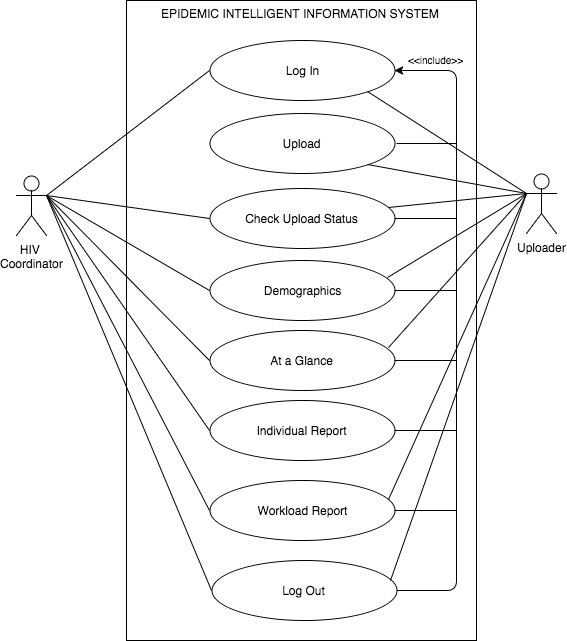

The diagram above was exported from draw.io. Its source (the exported page's mxGraphModel, read from the mxfile embedded in the PNG):
<mxGraphModel dx="749" dy="378" grid="1" gridSize="10" guides="1" tooltips="1" connect="1" arrows="1" fold="1" page="1" pageScale="1" pageWidth="850" pageHeight="1100" math="0" shadow="0">
  <root>
    <mxCell id="0" />
    <mxCell id="1" parent="0" />
    <mxCell id="2f905ad10ec8dc68-1" value="" style="whiteSpace=wrap;html=1;" vertex="1" parent="1">
      <mxGeometry x="180" y="110" width="350" height="640" as="geometry" />
    </mxCell>
    <mxCell id="2f905ad10ec8dc68-3" value="EPIDEMIC INTELLIGENT INFORMATION SYSTEM" style="text;html=1;" vertex="1" parent="1">
      <mxGeometry x="213" y="110" width="285" height="30" as="geometry" />
    </mxCell>
    <mxCell id="2f905ad10ec8dc68-8" value="Uploader" style="shape=umlActor;verticalLabelPosition=bottom;labelBackgroundColor=#ffffff;verticalAlign=top;html=1;" vertex="1" parent="1">
      <mxGeometry x="580" y="283" width="30" height="60" as="geometry" />
    </mxCell>
    <mxCell id="2f905ad10ec8dc68-13" value="Log In" style="ellipse;whiteSpace=wrap;html=1;" vertex="1" parent="1">
      <mxGeometry x="263" y="150" width="185" height="60" as="geometry" />
    </mxCell>
    <mxCell id="2f905ad10ec8dc68-14" value="Upload" style="ellipse;whiteSpace=wrap;html=1;" vertex="1" parent="1">
      <mxGeometry x="263" y="223" width="185" height="60" as="geometry" />
    </mxCell>
    <mxCell id="2f905ad10ec8dc68-15" value="Check Upload Status" style="ellipse;whiteSpace=wrap;html=1;" vertex="1" parent="1">
      <mxGeometry x="263" y="298" width="185" height="60" as="geometry" />
    </mxCell>
    <mxCell id="2f905ad10ec8dc68-16" value="Demographics" style="ellipse;whiteSpace=wrap;html=1;" vertex="1" parent="1">
      <mxGeometry x="263" y="370" width="185" height="60" as="geometry" />
    </mxCell>
    <mxCell id="2f905ad10ec8dc68-17" value="At a Glance" style="ellipse;whiteSpace=wrap;html=1;" vertex="1" parent="1">
      <mxGeometry x="263" y="440" width="185" height="60" as="geometry" />
    </mxCell>
    <mxCell id="2f905ad10ec8dc68-18" value="" style="endArrow=classic;html=1;entryX=1;entryY=0.5;exitX=1;exitY=0.5;" edge="1" parent="1" source="7343a35114d35985-1" target="2f905ad10ec8dc68-13">
      <mxGeometry width="50" height="50" relative="1" as="geometry">
        <mxPoint x="70" y="590" as="sourcePoint" />
        <mxPoint x="120" y="540" as="targetPoint" />
        <Array as="points">
          <mxPoint x="510" y="700" />
          <mxPoint x="510" y="180" />
        </Array>
      </mxGeometry>
    </mxCell>
    <mxCell id="2f905ad10ec8dc68-19" value="" style="line;strokeWidth=1;html=1;" vertex="1" parent="1">
      <mxGeometry x="450" y="248" width="60" height="10" as="geometry" />
    </mxCell>
    <mxCell id="2f905ad10ec8dc68-20" value="" style="line;strokeWidth=1;html=1;" vertex="1" parent="1">
      <mxGeometry x="448" y="323" width="62" height="10" as="geometry" />
    </mxCell>
    <mxCell id="2f905ad10ec8dc68-21" value="" style="line;strokeWidth=1;html=1;" vertex="1" parent="1">
      <mxGeometry x="448" y="395" width="62" height="10" as="geometry" />
    </mxCell>
    <mxCell id="2f905ad10ec8dc68-25" value="&lt;font style=&quot;font-size: 10px&quot;&gt;&amp;lt;&amp;lt;include&amp;gt;&amp;gt;&lt;/font&gt;" style="text;html=1;resizable=0;points=[];autosize=1;align=left;verticalAlign=top;spacingTop=-4;" vertex="1" parent="1">
      <mxGeometry x="460" y="160" width="70" height="20" as="geometry" />
    </mxCell>
    <mxCell id="2f905ad10ec8dc68-26" value="Workload Report" style="ellipse;whiteSpace=wrap;html=1;" vertex="1" parent="1">
      <mxGeometry x="263" y="590" width="185" height="60" as="geometry" />
    </mxCell>
    <mxCell id="2f905ad10ec8dc68-40" value="" style="line;strokeWidth=1;html=1;" vertex="1" parent="1">
      <mxGeometry x="448" y="465" width="62" height="10" as="geometry" />
    </mxCell>
    <mxCell id="2f905ad10ec8dc68-41" value="" style="endArrow=none;html=1;endFill=0;exitX=1;exitY=0.3333333333333333;exitPerimeter=0;entryX=0;entryY=0.5;" edge="1" parent="1" source="26fbd1371684eb69-1" target="2f905ad10ec8dc68-13">
      <mxGeometry width="50" height="50" relative="1" as="geometry">
        <mxPoint x="120" y="425" as="sourcePoint" />
        <mxPoint x="260" y="190" as="targetPoint" />
      </mxGeometry>
    </mxCell>
    <mxCell id="2f905ad10ec8dc68-42" value="" style="endArrow=none;html=1;endFill=0;exitX=1;exitY=0.3333333333333333;exitPerimeter=0;" edge="1" parent="1" source="26fbd1371684eb69-1">
      <mxGeometry width="50" height="50" relative="1" as="geometry">
        <mxPoint x="120" y="425" as="sourcePoint" />
        <mxPoint x="263" y="470" as="targetPoint" />
      </mxGeometry>
    </mxCell>
    <mxCell id="2f905ad10ec8dc68-43" value="" style="endArrow=none;html=1;endFill=0;exitX=1;exitY=0.3333333333333333;exitPerimeter=0;entryX=0;entryY=0.5;" edge="1" parent="1" source="26fbd1371684eb69-1" target="2f905ad10ec8dc68-15">
      <mxGeometry width="50" height="50" relative="1" as="geometry">
        <mxPoint x="120" y="425" as="sourcePoint" />
        <mxPoint x="283" y="200" as="targetPoint" />
      </mxGeometry>
    </mxCell>
    <mxCell id="2f905ad10ec8dc68-44" value="" style="endArrow=none;html=1;endFill=0;exitX=1;exitY=0.3333333333333333;exitPerimeter=0;entryX=0;entryY=0.5;" edge="1" parent="1" source="26fbd1371684eb69-1" target="2f905ad10ec8dc68-16">
      <mxGeometry width="50" height="50" relative="1" as="geometry">
        <mxPoint x="120" y="425" as="sourcePoint" />
        <mxPoint x="293" y="210" as="targetPoint" />
      </mxGeometry>
    </mxCell>
    <mxCell id="2f905ad10ec8dc68-45" value="" style="endArrow=none;html=1;endFill=0;exitX=1;exitY=0.3333333333333333;exitPerimeter=0;entryX=0;entryY=0.5;" edge="1" parent="1" source="26fbd1371684eb69-1" target="2f905ad10ec8dc68-26">
      <mxGeometry width="50" height="50" relative="1" as="geometry">
        <mxPoint x="120" y="425" as="sourcePoint" />
        <mxPoint x="303" y="220" as="targetPoint" />
      </mxGeometry>
    </mxCell>
    <mxCell id="2f905ad10ec8dc68-46" value="" style="endArrow=none;html=1;endFill=0;exitX=0;exitY=0.3333333333333333;exitPerimeter=0;entryX=1;entryY=1;" edge="1" parent="1" source="2f905ad10ec8dc68-8" target="2f905ad10ec8dc68-14">
      <mxGeometry width="50" height="50" relative="1" as="geometry">
        <mxPoint x="170" y="475" as="sourcePoint" />
        <mxPoint x="313" y="230" as="targetPoint" />
      </mxGeometry>
    </mxCell>
    <mxCell id="2f905ad10ec8dc68-47" value="" style="endArrow=none;html=1;endFill=0;entryX=1;entryY=1;exitX=0;exitY=0.3333333333333333;exitPerimeter=0;" edge="1" parent="1" source="2f905ad10ec8dc68-8" target="2f905ad10ec8dc68-13">
      <mxGeometry width="50" height="50" relative="1" as="geometry">
        <mxPoint x="560" y="450" as="sourcePoint" />
        <mxPoint x="431" y="284" as="targetPoint" />
      </mxGeometry>
    </mxCell>
    <mxCell id="2f905ad10ec8dc68-48" value="" style="endArrow=none;html=1;endFill=0;exitX=0;exitY=0.3333333333333333;exitPerimeter=0;entryX=0.968;entryY=0.317;entryPerimeter=0;" edge="1" parent="1" source="2f905ad10ec8dc68-8" target="2f905ad10ec8dc68-15">
      <mxGeometry width="50" height="50" relative="1" as="geometry">
        <mxPoint x="600" y="445" as="sourcePoint" />
        <mxPoint x="441" y="294" as="targetPoint" />
      </mxGeometry>
    </mxCell>
    <mxCell id="2f905ad10ec8dc68-49" value="" style="endArrow=none;html=1;endFill=0;exitX=0;exitY=0.3333333333333333;exitPerimeter=0;entryX=0.962;entryY=0.283;entryPerimeter=0;" edge="1" parent="1" source="2f905ad10ec8dc68-8" target="2f905ad10ec8dc68-16">
      <mxGeometry width="50" height="50" relative="1" as="geometry">
        <mxPoint x="590" y="435" as="sourcePoint" />
        <mxPoint x="431" y="359" as="targetPoint" />
      </mxGeometry>
    </mxCell>
    <mxCell id="2f905ad10ec8dc68-50" value="" style="endArrow=none;html=1;endFill=0;exitX=0;exitY=0.3333333333333333;exitPerimeter=0;entryX=0.968;entryY=0.283;entryPerimeter=0;" edge="1" parent="1" source="2f905ad10ec8dc68-8" target="2f905ad10ec8dc68-17">
      <mxGeometry width="50" height="50" relative="1" as="geometry">
        <mxPoint x="590" y="435" as="sourcePoint" />
        <mxPoint x="438" y="458" as="targetPoint" />
      </mxGeometry>
    </mxCell>
    <mxCell id="2f905ad10ec8dc68-51" value="" style="endArrow=none;html=1;endFill=0;exitX=0;exitY=0.3333333333333333;exitPerimeter=0;entryX=0.968;entryY=0.317;entryPerimeter=0;" edge="1" parent="1" source="2f905ad10ec8dc68-8" target="2f905ad10ec8dc68-26">
      <mxGeometry width="50" height="50" relative="1" as="geometry">
        <mxPoint x="590" y="435" as="sourcePoint" />
        <mxPoint x="431" y="501" as="targetPoint" />
      </mxGeometry>
    </mxCell>
    <mxCell id="26fbd1371684eb69-1" value="HIV&amp;nbsp;&lt;div&gt;Coordinator&lt;/div&gt;" style="shape=umlActor;verticalLabelPosition=bottom;labelBackgroundColor=#ffffff;verticalAlign=top;html=1;" vertex="1" parent="1">
      <mxGeometry x="70" y="285" width="30" height="60" as="geometry" />
    </mxCell>
    <mxCell id="20ea96e6fcc78191-1" value="Individual Report" style="ellipse;whiteSpace=wrap;html=1;" vertex="1" parent="1">
      <mxGeometry x="263" y="510" width="185" height="60" as="geometry" />
    </mxCell>
    <mxCell id="20ea96e6fcc78191-2" value="" style="endArrow=none;html=1;endFill=0;exitX=1;exitY=0.3333333333333333;exitPerimeter=0;entryX=0;entryY=0.5;" edge="1" parent="1" source="26fbd1371684eb69-1" target="20ea96e6fcc78191-1">
      <mxGeometry width="50" height="50" relative="1" as="geometry">
        <mxPoint x="110" y="315" as="sourcePoint" />
        <mxPoint x="273" y="630" as="targetPoint" />
      </mxGeometry>
    </mxCell>
    <mxCell id="20ea96e6fcc78191-3" value="" style="line;strokeWidth=1;html=1;" vertex="1" parent="1">
      <mxGeometry x="448" y="535" width="62" height="10" as="geometry" />
    </mxCell>
    <mxCell id="7343a35114d35985-1" value="Log Out" style="ellipse;whiteSpace=wrap;html=1;" vertex="1" parent="1">
      <mxGeometry x="265" y="670" width="185" height="60" as="geometry" />
    </mxCell>
    <mxCell id="7343a35114d35985-3" value="" style="line;strokeWidth=1;html=1;" vertex="1" parent="1">
      <mxGeometry x="448" y="615" width="62" height="10" as="geometry" />
    </mxCell>
    <mxCell id="7343a35114d35985-4" value="" style="endArrow=none;html=1;endFill=0;exitX=0;exitY=0.3333333333333333;exitPerimeter=0;entryX=0.968;entryY=0.333;entryPerimeter=0;" edge="1" parent="1" source="2f905ad10ec8dc68-8" target="7343a35114d35985-1">
      <mxGeometry width="50" height="50" relative="1" as="geometry">
        <mxPoint x="590" y="313" as="sourcePoint" />
        <mxPoint x="452" y="619" as="targetPoint" />
      </mxGeometry>
    </mxCell>
    <mxCell id="7343a35114d35985-5" value="" style="endArrow=none;html=1;endFill=0;exitX=1;exitY=0.3333333333333333;exitPerimeter=0;entryX=0;entryY=0.5;" edge="1" parent="1" source="26fbd1371684eb69-1" target="7343a35114d35985-1">
      <mxGeometry width="50" height="50" relative="1" as="geometry">
        <mxPoint x="110" y="315" as="sourcePoint" />
        <mxPoint x="273" y="630" as="targetPoint" />
      </mxGeometry>
    </mxCell>
  </root>
</mxGraphModel>